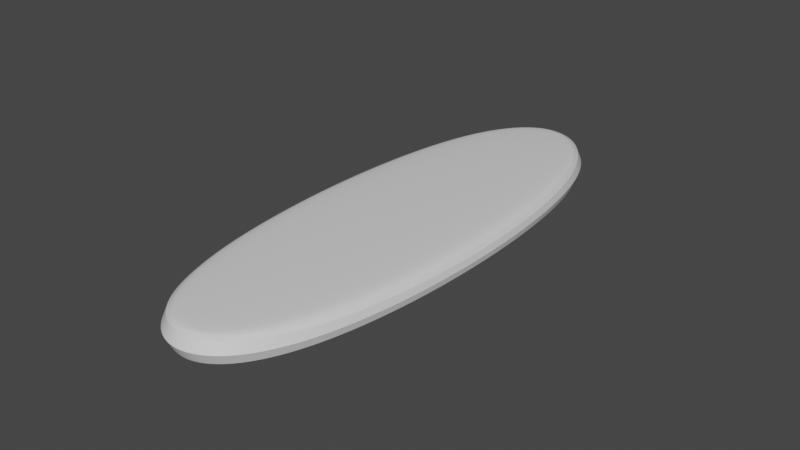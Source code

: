 # Source: flat_chunk_rocky.blend  (saved by Blender 2.93.21; exported with 4.5.12 LTS)
import bpy
from mathutils import Matrix  # noqa: F401  (used for matrix-valued properties, if any)

bpy.ops.wm.read_factory_settings(use_empty=True)
scene = bpy.context.scene
scene.name = 'Scene'

# ---- collections
col_collection = bpy.data.collections.new('Collection'); scene.collection.children.link(col_collection)

# ---- materials (node trees are filled in below, after node groups)
mat_material = bpy.data.materials.new('Material')
mat_material.alpha_threshold = 0.0
mat_material.use_transparent_shadow = False
mat_material.line_color = (0.0, 0.0, 0.0, 1.0)

# ---- material node trees
mat_material.use_nodes = True; mat_material.node_tree.nodes.clear()
_N = mat_material.node_tree.nodes; _L = mat_material.node_tree.links
n0 = _N.new('ShaderNodeOutputMaterial'); n0.name = 'Material Output'; n0.location = (300, 300)
n1 = _N.new('ShaderNodeBsdfPrincipled'); n1.name = 'Principled BSDF'; n1.location = (10, 300)
n1.distribution = 'GGX'
n1.subsurface_method = 'BURLEY'
n1.inputs[2].default_value = 0.4
n1.inputs[3].default_value = 1.45
n1.inputs[27].default_value = (0.0, 0.0, 0.0, 1.0)
n1.inputs[28].default_value = 1.0
_L.new(n1.outputs[0], n0.inputs[0])
n0.is_active_output = True

# ---- world
world_world = bpy.data.worlds.new('World'); scene.world = world_world
world_world.use_nodes = True; world_world.node_tree.nodes.clear()
_N = world_world.node_tree.nodes; _L = world_world.node_tree.links
n0 = _N.new('ShaderNodeOutputWorld'); n0.name = 'World Output'; n0.location = (300, 300)
n1 = _N.new('ShaderNodeBackground'); n1.name = 'Background'; n1.location = (10, 300)
n1.inputs[0].default_value = (0.05088, 0.05088, 0.05088, 1.0)
_L.new(n1.outputs[0], n0.inputs[0])
n0.is_active_output = True
world_world.color = (0.05088, 0.05088, 0.05088)
world_world.use_sun_shadow = False
world_world.sun_shadow_jitter_overblur = 0.0

# ---- meshes
me_cube = bpy.data.meshes.new('Cube')
me_cube.from_pydata([(49.53, 157.1, 1.0), (49.53, 157.1, -1.0), (49.53, -1.0, 1.0), (49.53, -1.0, -1.0), (-1.0, 157.1, 1.0), (-1.0, 157.1, -1.0), (-1.0, -1.0, 1.0), (-1.0, -1.0, -1.0)], [], [(0, 4, 6, 2), (3, 2, 6, 7), (7, 6, 4, 5), (5, 1, 3, 7), (1, 0, 2, 3), (5, 4, 0, 1)])
_uv = me_cube.uv_layers.new(name='UVMap')
_uv.uv.foreach_set('vector', [0.3196, 0.0, 0.6392, 0.0, 0.6392, 1.0, 0.3196, 1.0, 0.6771, 0.6392, 0.6645, 0.6392, 0.6645, 0.3196, 0.6771, 0.3196, 0.6518, 1.0, 0.6392, 1.0, 0.6392, 0.0, 0.6518, 0.0, 1.192e-07, 0.0, 0.3196, 0.0, 0.3196, 1.0, 0.0, 1.0, 0.6645, 1.0, 0.6518, 1.0, 0.6518, 0.0, 0.6645, 0.0, 0.6771, 0.3196, 0.6645, 0.3196, 0.6645, 0.0, 0.6771, 0.0])
me_cube.materials.append(mat_material)
me_cube.use_remesh_preserve_volume = False
me_cube.use_remesh_preserve_attributes = False
me_cube.use_mirror_vertex_groups = False
me_cube.update()

# ---- objects
ob_cube = bpy.data.objects.new('Cube', me_cube)

# ---- transforms, parenting, visibility, modifiers, constraints
ob_cube.location = (-0.8106, 0.4197, -0.77)
ob_cube.scale = (1.213, 1.213, 1.213)
ob_cube.lock_rotations_4d = False
ob_cube.empty_display_type = 'ARROWS'
ob_cube.lineart.crease_threshold = 0.0
_m = ob_cube.modifiers.new('Subdivision', 'SUBSURF')
_m.quality = 5
_m.levels = 6
_m.render_levels = 6
_m = ob_cube.modifiers.new('Displace', 'DISPLACE')
_m.mid_level = 0.0
_m.strength = 3.6

# ---- collection membership
col_collection.objects.link(ob_cube)

# ---- scene / render settings (as saved in the file)
scene.frame_start = 1; scene.frame_end = 250; scene.frame_set(1)
scene.render.engine = 'BLENDER_EEVEE_NEXT'
scene.cycles.use_denoising = False
scene.cycles.samples = 128
scene.cycles.sampling_pattern = 'TABULATED_SOBOL'
scene.cycles.use_adaptive_sampling = False
scene.cycles.use_light_tree = False
scene.view_settings.view_transform = 'Filmic'
bpy.context.view_layer.update()

# ---- added for rendering (the .blend has no active camera and no usable light): camera, sun
cam_auto = bpy.data.cameras.new('AutoCamera')
cam_auto.lens = 50.0
cam_auto.sensor_width = 36.0
cam_auto.clip_end = 3268.95
ob_auto_camera = bpy.data.objects.new('AutoCamera', cam_auto)
scene.collection.objects.link(ob_auto_camera)
ob_auto_camera.location = (214.882, -128.436, 148.243)
ob_auto_camera.rotation_euler = (1.09748, -7.21219e-08, 0.694738)
scene.camera = ob_auto_camera
light_auto_sun = bpy.data.lights.new('AutoSun', 'SUN')
light_auto_sun.energy = 3.0
light_auto_sun.angle = 0.0523599
ob_auto_sun = bpy.data.objects.new('AutoSun', light_auto_sun)
scene.collection.objects.link(ob_auto_sun)
ob_auto_sun.rotation_euler = (0.872665, 0.174533, 0.523599)
bpy.context.view_layer.update()
